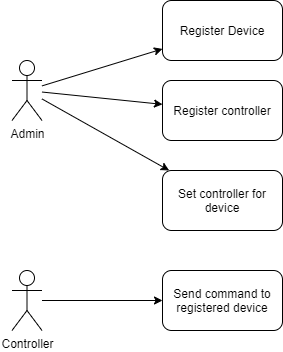

The diagram above was exported from draw.io. Its source (the exported page's mxGraphModel, read from the mxfile embedded in the PNG):
<mxGraphModel dx="1422" dy="1862" grid="1" gridSize="10" guides="1" tooltips="1" connect="1" arrows="1" fold="1" page="1" pageScale="1" pageWidth="850" pageHeight="1100" math="0" shadow="0">
  <root>
    <mxCell id="0" />
    <mxCell id="1" parent="0" />
    <mxCell id="2" style="rounded=0;orthogonalLoop=1;jettySize=auto;html=1;" edge="1" source="5" target="6" parent="1">
      <mxGeometry relative="1" as="geometry" />
    </mxCell>
    <mxCell id="3" style="edgeStyle=none;rounded=0;orthogonalLoop=1;jettySize=auto;html=1;" edge="1" source="5" target="7" parent="1">
      <mxGeometry relative="1" as="geometry" />
    </mxCell>
    <mxCell id="4" style="edgeStyle=none;rounded=0;orthogonalLoop=1;jettySize=auto;html=1;" edge="1" source="5" target="8" parent="1">
      <mxGeometry relative="1" as="geometry" />
    </mxCell>
    <mxCell id="5" value="Admin" style="shape=umlActor;verticalLabelPosition=bottom;verticalAlign=top;html=1;outlineConnect=0;" vertex="1" parent="1">
      <mxGeometry x="119.5" y="-620" width="30" height="60" as="geometry" />
    </mxCell>
    <mxCell id="6" value="Register Device" style="rounded=1;whiteSpace=wrap;html=1;" vertex="1" parent="1">
      <mxGeometry x="270" y="-680" width="120" height="60" as="geometry" />
    </mxCell>
    <mxCell id="7" value="Register controller" style="rounded=1;whiteSpace=wrap;html=1;" vertex="1" parent="1">
      <mxGeometry x="270" y="-600" width="120" height="60" as="geometry" />
    </mxCell>
    <mxCell id="8" value="Set controller for device" style="rounded=1;whiteSpace=wrap;html=1;" vertex="1" parent="1">
      <mxGeometry x="270" y="-510" width="120" height="60" as="geometry" />
    </mxCell>
    <mxCell id="9" style="edgeStyle=none;rounded=0;orthogonalLoop=1;jettySize=auto;html=1;" edge="1" source="10" target="11" parent="1">
      <mxGeometry relative="1" as="geometry" />
    </mxCell>
    <mxCell id="10" value="Controller" style="shape=umlActor;verticalLabelPosition=bottom;verticalAlign=top;html=1;outlineConnect=0;" vertex="1" parent="1">
      <mxGeometry x="119.5" y="-410" width="30" height="60" as="geometry" />
    </mxCell>
    <mxCell id="11" value="Send command to registered device" style="rounded=1;whiteSpace=wrap;html=1;" vertex="1" parent="1">
      <mxGeometry x="270" y="-410" width="120" height="60" as="geometry" />
    </mxCell>
  </root>
</mxGraphModel>